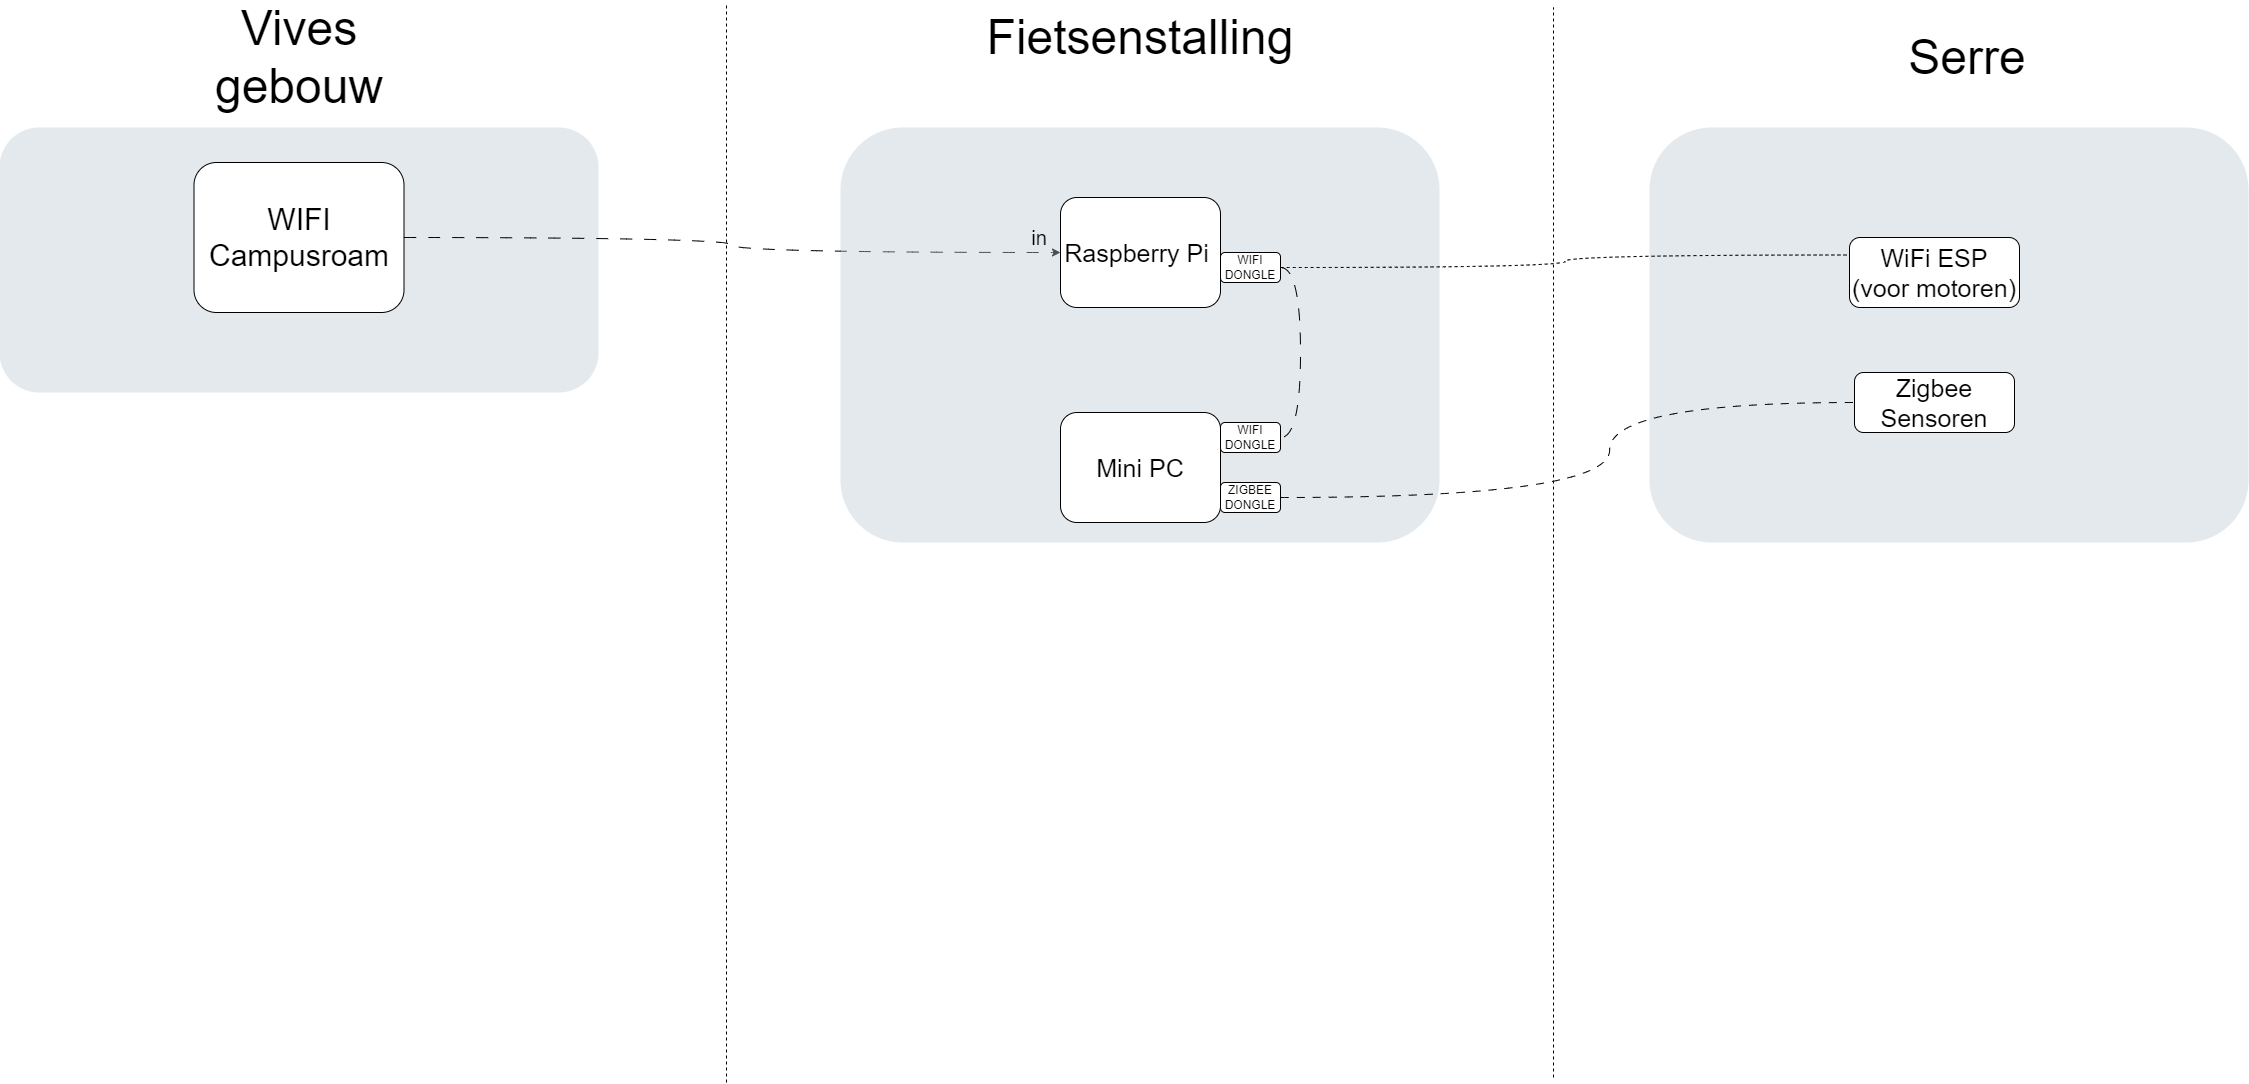

The diagram above was exported from draw.io. Its source (the exported page's mxGraphModel, read from the mxfile embedded in the PNG):
<mxGraphModel dx="2333" dy="1380" grid="1" gridSize="10" guides="1" tooltips="1" connect="1" arrows="1" fold="1" page="1" pageScale="1" pageWidth="827" pageHeight="1169" math="0" shadow="0">
  <root>
    <mxCell id="0" />
    <mxCell id="1" parent="0" />
    <mxCell id="NbLq_E0q3N4vRtuE_kit-1" value="" style="rounded=1;whiteSpace=wrap;html=1;shadow=0;strokeColor=none;fillColor=#BAC8D3;gradientColor=none;fontSize=19;fontColor=#F08705;opacity=40;fontStyle=0;strokeWidth=3;align=right;" vertex="1" parent="1">
      <mxGeometry x="100" y="165" width="599" height="265" as="geometry" />
    </mxCell>
    <mxCell id="NbLq_E0q3N4vRtuE_kit-2" value="" style="rounded=1;whiteSpace=wrap;html=1;shadow=0;strokeColor=none;fillColor=#BAC8D3;gradientColor=none;fontSize=19;fontColor=#F08705;opacity=40;fontStyle=0;strokeWidth=3;align=right;" vertex="1" parent="1">
      <mxGeometry x="1750" y="165" width="599" height="415" as="geometry" />
    </mxCell>
    <mxCell id="NbLq_E0q3N4vRtuE_kit-3" value="&lt;span style=&quot;font-size: 48px;&quot;&gt;Vives gebouw&lt;/span&gt;" style="text;html=1;align=center;verticalAlign=middle;whiteSpace=wrap;rounded=0;" vertex="1" parent="1">
      <mxGeometry x="369.5" y="80" width="60" height="30" as="geometry" />
    </mxCell>
    <mxCell id="NbLq_E0q3N4vRtuE_kit-4" value="&lt;font style=&quot;font-size: 48px;&quot;&gt;Serre&lt;/font&gt;" style="text;html=1;align=center;verticalAlign=middle;whiteSpace=wrap;rounded=0;" vertex="1" parent="1">
      <mxGeometry x="2038" y="80" width="60" height="30" as="geometry" />
    </mxCell>
    <mxCell id="NbLq_E0q3N4vRtuE_kit-5" style="edgeStyle=orthogonalEdgeStyle;rounded=0;orthogonalLoop=1;jettySize=auto;html=1;exitX=1;exitY=0.5;exitDx=0;exitDy=0;entryX=0;entryY=0.5;entryDx=0;entryDy=0;dashed=1;dashPattern=12 12;curved=1;" edge="1" parent="1" source="NbLq_E0q3N4vRtuE_kit-6" target="NbLq_E0q3N4vRtuE_kit-20">
      <mxGeometry relative="1" as="geometry" />
    </mxCell>
    <mxCell id="NbLq_E0q3N4vRtuE_kit-6" value="WIFI Campusroam" style="rounded=1;whiteSpace=wrap;html=1;fontSize=30;" vertex="1" parent="1">
      <mxGeometry x="294.5" y="200" width="210" height="150" as="geometry" />
    </mxCell>
    <mxCell id="NbLq_E0q3N4vRtuE_kit-7" value="" style="endArrow=none;dashed=1;html=1;rounded=0;" edge="1" parent="1">
      <mxGeometry width="50" height="50" relative="1" as="geometry">
        <mxPoint x="1654" y="1115" as="sourcePoint" />
        <mxPoint x="1654" y="45" as="targetPoint" />
      </mxGeometry>
    </mxCell>
    <mxCell id="NbLq_E0q3N4vRtuE_kit-8" value="&lt;span style=&quot;font-size: 25px;&quot;&gt;Zigbee Sensoren&lt;/span&gt;" style="rounded=1;whiteSpace=wrap;html=1;" vertex="1" parent="1">
      <mxGeometry x="1955" y="410" width="160" height="60" as="geometry" />
    </mxCell>
    <mxCell id="NbLq_E0q3N4vRtuE_kit-9" value="&lt;span style=&quot;font-size: 25px;&quot;&gt;WiFi ESP (voor motoren)&lt;/span&gt;" style="rounded=1;whiteSpace=wrap;html=1;" vertex="1" parent="1">
      <mxGeometry x="1950" y="275" width="170" height="70" as="geometry" />
    </mxCell>
    <mxCell id="NbLq_E0q3N4vRtuE_kit-12" value="" style="endArrow=none;dashed=1;html=1;rounded=0;" edge="1" parent="1">
      <mxGeometry width="50" height="50" relative="1" as="geometry">
        <mxPoint x="827" y="1120" as="sourcePoint" />
        <mxPoint x="827" y="40" as="targetPoint" />
      </mxGeometry>
    </mxCell>
    <mxCell id="NbLq_E0q3N4vRtuE_kit-13" value="" style="rounded=1;whiteSpace=wrap;html=1;shadow=0;strokeColor=none;fillColor=#BAC8D3;gradientColor=none;fontSize=19;fontColor=#F08705;opacity=40;fontStyle=0;strokeWidth=3;align=right;" vertex="1" parent="1">
      <mxGeometry x="941" y="165" width="599" height="415" as="geometry" />
    </mxCell>
    <mxCell id="NbLq_E0q3N4vRtuE_kit-15" value="&lt;font style=&quot;font-size: 25px;&quot;&gt;Mini PC&lt;/font&gt;" style="rounded=1;whiteSpace=wrap;html=1;" vertex="1" parent="1">
      <mxGeometry x="1161" y="450" width="160" height="110" as="geometry" />
    </mxCell>
    <mxCell id="dmjSIPJMkLfTRGvQhRfX-7" style="edgeStyle=orthogonalEdgeStyle;rounded=0;orthogonalLoop=1;jettySize=auto;html=1;exitX=1;exitY=0.5;exitDx=0;exitDy=0;entryX=0;entryY=0.5;entryDx=0;entryDy=0;curved=1;dashed=1;dashPattern=8 8;endArrow=none;startFill=0;" edge="1" parent="1" source="NbLq_E0q3N4vRtuE_kit-18" target="NbLq_E0q3N4vRtuE_kit-8">
      <mxGeometry relative="1" as="geometry">
        <Array as="points">
          <mxPoint x="1710" y="535" />
          <mxPoint x="1710" y="440" />
        </Array>
      </mxGeometry>
    </mxCell>
    <mxCell id="NbLq_E0q3N4vRtuE_kit-18" value="ZIGBEE DONGLE" style="rounded=1;whiteSpace=wrap;html=1;" vertex="1" parent="1">
      <mxGeometry x="1321" y="520" width="60" height="30" as="geometry" />
    </mxCell>
    <mxCell id="NbLq_E0q3N4vRtuE_kit-20" value="&lt;font style=&quot;font-size: 25px;&quot;&gt;Raspberry Pi&amp;nbsp;&lt;/font&gt;" style="rounded=1;whiteSpace=wrap;html=1;" vertex="1" parent="1">
      <mxGeometry x="1161" y="235" width="160" height="110" as="geometry" />
    </mxCell>
    <mxCell id="NbLq_E0q3N4vRtuE_kit-23" value="&lt;span style=&quot;font-size: 48px;&quot;&gt;Fietsenstalling&lt;/span&gt;" style="text;html=1;align=center;verticalAlign=middle;whiteSpace=wrap;rounded=0;" vertex="1" parent="1">
      <mxGeometry x="1210.5" y="60" width="60" height="30" as="geometry" />
    </mxCell>
    <mxCell id="dmjSIPJMkLfTRGvQhRfX-1" value="&lt;div&gt;WIFI&lt;/div&gt;DONGLE" style="rounded=1;whiteSpace=wrap;html=1;" vertex="1" parent="1">
      <mxGeometry x="1321" y="460" width="60" height="30" as="geometry" />
    </mxCell>
    <mxCell id="dmjSIPJMkLfTRGvQhRfX-3" style="edgeStyle=orthogonalEdgeStyle;rounded=0;orthogonalLoop=1;jettySize=auto;html=1;exitX=1;exitY=0.5;exitDx=0;exitDy=0;entryX=1;entryY=0.5;entryDx=0;entryDy=0;curved=1;endArrow=none;startFill=0;dashed=1;dashPattern=12 12;" edge="1" parent="1" source="dmjSIPJMkLfTRGvQhRfX-2" target="dmjSIPJMkLfTRGvQhRfX-1">
      <mxGeometry relative="1" as="geometry" />
    </mxCell>
    <mxCell id="dmjSIPJMkLfTRGvQhRfX-5" style="edgeStyle=orthogonalEdgeStyle;rounded=0;orthogonalLoop=1;jettySize=auto;html=1;exitX=1;exitY=0.5;exitDx=0;exitDy=0;entryX=0;entryY=0.25;entryDx=0;entryDy=0;curved=1;dashed=1;endArrow=none;startFill=0;" edge="1" parent="1" source="dmjSIPJMkLfTRGvQhRfX-2" target="NbLq_E0q3N4vRtuE_kit-9">
      <mxGeometry relative="1" as="geometry" />
    </mxCell>
    <mxCell id="dmjSIPJMkLfTRGvQhRfX-2" value="WIFI DONGLE" style="rounded=1;whiteSpace=wrap;html=1;" vertex="1" parent="1">
      <mxGeometry x="1321" y="290" width="60" height="30" as="geometry" />
    </mxCell>
    <mxCell id="dmjSIPJMkLfTRGvQhRfX-4" value="in" style="text;html=1;align=center;verticalAlign=middle;whiteSpace=wrap;rounded=0;fontSize=20;" vertex="1" parent="1">
      <mxGeometry x="1110" y="260" width="60" height="30" as="geometry" />
    </mxCell>
  </root>
</mxGraphModel>